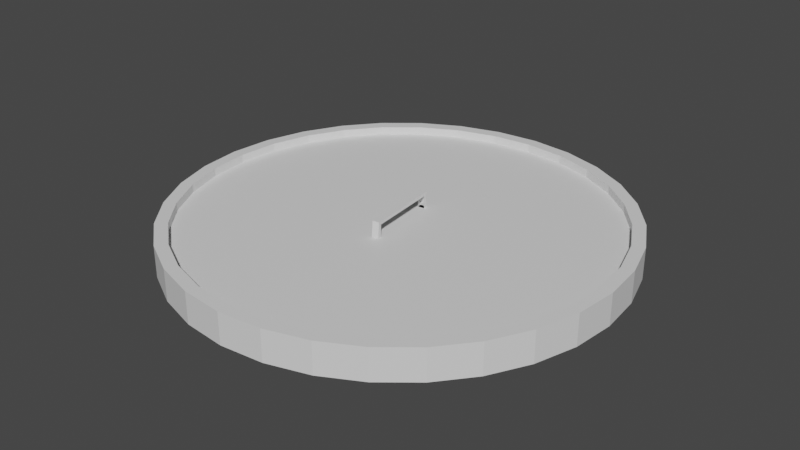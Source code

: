 # Source: ShieldBasic.blend  (saved by Blender 2.92.15; exported with 4.5.12 LTS)
import bpy
from mathutils import Matrix  # noqa: F401  (used for matrix-valued properties, if any)

bpy.ops.wm.read_factory_settings(use_empty=True)
scene = bpy.context.scene
scene.name = 'Scene'

# ---- collections
col_collection = bpy.data.collections.new('Collection'); scene.collection.children.link(col_collection)

# ---- materials (node trees are filled in below, after node groups)
mat_material_001 = bpy.data.materials.new('Material.001')
mat_material_001.use_transparent_shadow = False

# ---- material node trees
mat_material_001.use_nodes = True; mat_material_001.node_tree.nodes.clear()
_N = mat_material_001.node_tree.nodes; _L = mat_material_001.node_tree.links
n0 = _N.new('ShaderNodeBsdfPrincipled'); n0.name = 'Principled BSDF'; n0.location = (10, 300)
n0.distribution = 'GGX'
n0.subsurface_method = 'BURLEY'
n0.inputs[3].default_value = 1.45
n0.inputs[27].default_value = (0.0, 0.0, 0.0, 1.0)
n0.inputs[28].default_value = 1.0
n1 = _N.new('ShaderNodeOutputMaterial'); n1.name = 'Material Output'; n1.location = (300, 300)
_L.new(n0.outputs[0], n1.inputs[0])
n1.is_active_output = True

# ---- world
world_world = bpy.data.worlds.new('World'); scene.world = world_world
world_world.use_nodes = True; world_world.node_tree.nodes.clear()
_N = world_world.node_tree.nodes; _L = world_world.node_tree.links
n0 = _N.new('ShaderNodeOutputWorld'); n0.name = 'World Output'; n0.location = (300, 300)
n1 = _N.new('ShaderNodeBackground'); n1.name = 'Background'; n1.location = (10, 300)
n1.inputs[0].default_value = (0.05088, 0.05088, 0.05088, 1.0)
_L.new(n1.outputs[0], n0.inputs[0])
n0.is_active_output = True
world_world.color = (0.05088, 0.05088, 0.05088)
world_world.use_sun_shadow = False
world_world.sun_shadow_jitter_overblur = 0.0

# ---- meshes
me_cylinder = bpy.data.meshes.new('Cylinder')
me_cylinder.from_pydata([(-0.1841, 0.9256, 0.07088), (-0.3612, 0.8719, 0.07088), (-0.5243, 0.7847, 0.07088), (-0.6673, 0.6673, 0.07088), (-0.7847, 0.5243, 0.07088), (-0.8719, 0.3612, 0.07088), (-0.9256, 0.1841, 0.07088), (-0.9438, 9.142e-07, 0.07088), (-0.9256, -0.1841, 0.07088), (-0.8719, -0.3612, 0.07088), (-0.7847, -0.5243, 0.07088), (-0.6673, -0.6673, 0.07088), (-0.5243, -0.7847, 0.07088), (-0.3612, -0.8719, 0.07088), (-0.1841, -0.9256, 0.07088), (-3.082e-07, -0.9438, 0.07088), (0.1841, -0.9256, 0.07088), (0.3612, -0.8719, 0.07088), (0.5243, -0.7847, 0.07088), (0.6673, -0.6673, 0.07088), (0.7847, -0.5243, 0.07088), (0.8719, -0.3612, 0.07088), (0.9256, -0.1841, 0.07088), (0.9438, 6.687e-08, 0.07088), (0.9256, 0.1841, 0.07088), (0.8719, 0.3612, 0.07088), (0.7847, 0.5243, 0.07088), (0.6673, 0.6673, 0.07088), (0.5243, 0.7847, 0.07088), (0.3612, 0.8719, 0.07088), (0.1841, 0.9256, 0.07088), (-2.112e-08, 0.9438, 0.07088), (3.603e-10, 1.0, 0.07088), (-0.1951, 0.9808, 0.07088), (-0.3827, 0.9239, 0.07088), (-0.5556, 0.8315, 0.07088), (-0.7071, 0.7071, 0.07088), (-0.8315, 0.5556, 0.07088), (-0.9239, 0.3827, 0.07088), (-0.9808, 0.1951, 0.07088), (-1.0, 9.656e-07, 0.07088), (-0.9808, -0.1951, 0.07088), (-0.9239, -0.3827, 0.07088), (-0.8315, -0.5556, 0.07088), (-0.7071, -0.7071, 0.07088), (-0.5556, -0.8315, 0.07088), (-0.3827, -0.9239, 0.07088), (-0.1951, -0.9808, 0.07088), (-3.255e-07, -1.0, 0.07088), (0.1951, -0.9808, 0.07088), (0.3827, -0.9239, 0.07088), (0.5556, -0.8315, 0.07088), (0.7071, -0.7071, 0.07088), (0.8315, -0.5556, 0.07088), (0.9239, -0.3827, 0.07088), (0.9808, -0.1951, 0.07088), (1.0, 7.55e-08, 0.07088), (0.9808, 0.1951, 0.07088), (0.9239, 0.3827, 0.07088), (0.8315, 0.5556, 0.07088), (0.7071, 0.7071, 0.07088), (0.5556, 0.8315, 0.07088), (0.3827, 0.9239, 0.07088), (0.1951, 0.9808, 0.07088), (-0.03094, 0.1556, 0.03445), (-0.0607, 0.1465, 0.03445), (-0.08812, 0.1319, 0.03445), (-0.1122, 0.1122, 0.03445), (-0.1319, 0.08812, 0.03445), (-0.1465, 0.0607, 0.03445), (-0.1556, 0.03095, 0.03445), (-0.1586, 2.564e-07, 0.03445), (-0.1556, -0.03094, 0.03445), (-0.1465, -0.0607, 0.03445), (-0.1319, -0.08812, 0.03445), (-0.1122, -0.1122, 0.03445), (-0.08812, -0.1319, 0.03445), (-0.0607, -0.1465, 0.03445), (-0.03095, -0.1556, 0.03445), (-1.868e-07, -0.1586, 0.03445), (0.03095, -0.1556, 0.03445), (0.0607, -0.1465, 0.03445), (0.08812, -0.1319, 0.03445), (0.1122, -0.1122, 0.03445), (0.1319, -0.08812, 0.03445), (0.1465, -0.0607, 0.03445), (0.1556, -0.03095, 0.03445), (0.1586, 5.12e-09, 0.03445), (0.1556, 0.03095, 0.03445), (0.1465, 0.0607, 0.03445), (0.1319, 0.08812, 0.03445), (0.1122, 0.1122, 0.03445), (0.08812, 0.1319, 0.03445), (0.0607, 0.1465, 0.03445), (0.03095, 0.1556, 0.03445), (-2.646e-07, 0.1586, 0.03445), (-2.15e-08, 0.9438, 0.03445), (-0.1841, 0.9256, 0.03445), (-0.3612, 0.8719, 0.03445), (-0.5243, 0.7847, 0.03445), (-0.6673, 0.6673, 0.03445), (-0.7847, 0.5243, 0.03445), (-0.8719, 0.3612, 0.03445), (-0.9256, 0.1841, 0.03445), (-0.9438, 9.142e-07, 0.03445), (-0.9256, -0.1841, 0.03445), (-0.8719, -0.3612, 0.03445), (-0.7847, -0.5243, 0.03445), (-0.6673, -0.6673, 0.03445), (-0.5243, -0.7847, 0.03445), (-0.3612, -0.8719, 0.03445), (-0.1841, -0.9256, 0.03445), (-3.086e-07, -0.9438, 0.03445), (0.1841, -0.9256, 0.03445), (0.3612, -0.8719, 0.03445), (0.5243, -0.7847, 0.03445), (0.6673, -0.6673, 0.03445), (0.7847, -0.5243, 0.03445), (0.8719, -0.3612, 0.03445), (0.9256, -0.1841, 0.03445), (0.9438, 6.687e-08, 0.03445), (0.9256, 0.1841, 0.03445), (0.8719, 0.3612, 0.03445), (0.7847, 0.5243, 0.03445), (0.6673, 0.6673, 0.03445), (0.5243, 0.7847, 0.03445), (0.3612, 0.8719, 0.03445), (0.1841, 0.9256, 0.03445), (-1.034e-07, 0.6172, 0.03445), (-0.1204, 0.6053, 0.03445), (-0.2362, 0.5702, 0.03445), (-0.3429, 0.5132, 0.03445), (-0.4364, 0.4364, 0.03445), (-0.5132, 0.3429, 0.03445), (-0.5702, 0.2362, 0.03445), (-0.6053, 0.1204, 0.03445), (-0.6172, 6.477e-07, 0.03445), (-0.6053, -0.1204, 0.03445), (-0.5702, -0.2362, 0.03445), (-0.5132, -0.3429, 0.03445), (-0.4364, -0.4364, 0.03445), (-0.3429, -0.5132, 0.03445), (-0.2362, -0.5702, 0.03445), (-0.1204, -0.6053, 0.03445), (-2.524e-07, -0.6172, 0.03445), (0.1204, -0.6053, 0.03445), (0.2362, -0.5702, 0.03445), (0.3429, -0.5132, 0.03445), (0.4364, -0.4364, 0.03445), (0.5132, -0.3429, 0.03445), (0.5702, -0.2362, 0.03445), (0.6053, -0.1204, 0.03445), (0.6172, 6.931e-08, 0.03445), (0.6053, 0.1204, 0.03445), (0.5702, 0.2362, 0.03445), (0.5132, 0.3429, 0.03445), (0.4364, 0.4364, 0.03445), (0.3429, 0.5132, 0.03445), (0.2362, 0.5702, 0.03445), (0.1204, 0.6053, 0.03445), (-2.227e-07, 0.3621, 0.03445), (-0.07064, 0.3552, 0.03445), (-0.1386, 0.3346, 0.03445), (-0.2012, 0.3011, 0.03445), (-0.2561, 0.2561, 0.03445), (-0.3011, 0.2012, 0.03445), (-0.3346, 0.1386, 0.03445), (-0.3552, 0.07065, 0.03445), (-0.3621, 4.453e-07, 0.03445), (-0.3552, -0.07065, 0.03445), (-0.3346, -0.1386, 0.03445), (-0.3011, -0.2012, 0.03445), (-0.2561, -0.2561, 0.03445), (-0.2012, -0.3011, 0.03445), (-0.1386, -0.3346, 0.03445), (-0.07065, -0.3552, 0.03445), (-2.333e-07, -0.3621, 0.03445), (0.07065, -0.3552, 0.03445), (0.1386, -0.3346, 0.03445), (0.2012, -0.3011, 0.03445), (0.2561, -0.2561, 0.03445), (0.3011, -0.2012, 0.03445), (0.3346, -0.1386, 0.03445), (0.3552, -0.07065, 0.03445), (0.3621, 6.454e-08, 0.03445), (0.3552, 0.07065, 0.03445), (0.3346, 0.1386, 0.03445), (0.3011, 0.2012, 0.03445), (0.2561, 0.2561, 0.03445), (0.2012, 0.3011, 0.03445), (0.1386, 0.3346, 0.03445), (0.07065, 0.3552, 0.03445), (-0.1841, 0.9256, -0.07088), (0.0, 1.0, 0.0), (-0.3612, 0.8719, -0.07088), (0.1951, 0.9808, 0.0), (-0.5243, 0.7847, -0.07088), (0.3827, 0.9239, 0.0), (-0.6673, 0.6673, -0.07088), (0.5556, 0.8315, 0.0), (-0.7847, 0.5243, -0.07088), (0.7071, 0.7071, 0.0), (-0.8719, 0.3612, -0.07088), (0.8315, 0.5556, 0.0), (-0.9256, 0.1841, -0.07088), (0.9239, 0.3827, 0.0), (-0.9438, 9.142e-07, -0.07088), (0.9808, 0.1951, 0.0), (-0.9256, -0.1841, -0.07088), (1.0, 7.55e-08, 0.0), (-0.8719, -0.3612, -0.07088), (0.9808, -0.1951, 0.0), (-0.7847, -0.5243, -0.07088), (0.9239, -0.3827, 0.0), (-0.6673, -0.6673, -0.07088), (0.8315, -0.5556, 0.0), (-0.5243, -0.7847, -0.07088), (0.7071, -0.7071, 0.0), (-0.3612, -0.8719, -0.07088), (0.5556, -0.8315, 0.0), (-0.1841, -0.9256, -0.07088), (0.3827, -0.9239, 0.0), (-3.082e-07, -0.9438, -0.07088), (0.1951, -0.9808, 0.0), (0.1841, -0.9256, -0.07088), (-3.258e-07, -1.0, 0.0), (0.3612, -0.8719, -0.07088), (-0.1951, -0.9808, 0.0), (0.5243, -0.7847, -0.07088), (-0.3827, -0.9239, 0.0), (0.6673, -0.6673, -0.07088), (-0.5556, -0.8315, 0.0), (0.7847, -0.5243, -0.07088), (-0.7071, -0.7071, 0.0), (0.8719, -0.3612, -0.07088), (-0.8315, -0.5556, 0.0), (0.9256, -0.1841, -0.07088), (-0.9239, -0.3827, 0.0), (0.9438, 6.687e-08, -0.07088), (-0.9808, -0.1951, 0.0), (0.9256, 0.1841, -0.07088), (-1.0, 9.656e-07, 0.0), (0.8719, 0.3612, -0.07088), (-0.9808, 0.1951, 0.0), (0.7847, 0.5243, -0.07088), (-0.9239, 0.3827, 0.0), (0.6673, 0.6673, -0.07088), (-0.8315, 0.5556, 0.0), (0.5243, 0.7847, -0.07088), (-0.7071, 0.7071, 0.0), (0.3612, 0.8719, -0.07088), (-0.5556, 0.8315, 0.0), (0.1841, 0.9256, -0.07088), (-0.3827, 0.9239, 0.0), (-2.112e-08, 0.9438, -0.07088), (-0.1951, 0.9808, 0.0), (3.603e-10, 1.0, -0.07088), (-0.1951, 0.9808, -0.07088), (-0.3827, 0.9239, -0.07088), (-0.5556, 0.8315, -0.07088), (-0.7071, 0.7071, -0.07088), (-0.8315, 0.5556, -0.07088), (-0.9239, 0.3827, -0.07088), (-0.9808, 0.1951, -0.07088), (-1.0, 9.656e-07, -0.07088), (-0.9808, -0.1951, -0.07088), (-0.9239, -0.3827, -0.07088), (-0.8315, -0.5556, -0.07088), (-0.7071, -0.7071, -0.07088), (-0.5556, -0.8315, -0.07088), (-0.3827, -0.9239, -0.07088), (-0.1951, -0.9808, -0.07088), (-3.255e-07, -1.0, -0.07088), (0.1951, -0.9808, -0.07088), (0.3827, -0.9239, -0.07088), (0.5556, -0.8315, -0.07088), (0.7071, -0.7071, -0.07088), (0.8315, -0.5556, -0.07088), (0.9239, -0.3827, -0.07088), (0.9808, -0.1951, -0.07088), (1.0, 7.55e-08, -0.07088), (0.9808, 0.1951, -0.07088), (0.9239, 0.3827, -0.07088), (0.8315, 0.5556, -0.07088), (0.7071, 0.7071, -0.07088), (0.5556, 0.8315, -0.07088), (0.3827, 0.9239, -0.07088), (0.1951, 0.9808, -0.07088), (-0.03094, 0.1556, -0.03445), (-0.0607, 0.1465, -0.03445), (-0.08812, 0.1319, -0.03445), (-0.1122, 0.1122, -0.03445), (-0.1319, 0.08812, -0.03445), (-0.1465, 0.0607, -0.03445), (-0.1556, 0.03095, -0.03445), (-0.1586, 2.564e-07, -0.03445), (-0.1556, -0.03094, -0.03445), (-0.1465, -0.0607, -0.03445), (-0.1319, -0.08812, -0.03445), (-0.1122, -0.1122, -0.03445), (-0.08812, -0.1319, -0.03445), (-0.0607, -0.1465, -0.03445), (-0.03095, -0.1556, -0.03445), (-1.868e-07, -0.1586, -0.03445), (0.03095, -0.1556, -0.03445), (0.0607, -0.1465, -0.03445), (0.08812, -0.1319, -0.03445), (0.1122, -0.1122, -0.03445), (0.1319, -0.08812, -0.03445), (0.1465, -0.0607, -0.03445), (0.1556, -0.03095, -0.03445), (0.1586, 5.12e-09, -0.03445), (0.1556, 0.03095, -0.03445), (0.1465, 0.0607, -0.03445), (0.1319, 0.08812, -0.03445), (0.1122, 0.1122, -0.03445), (0.08812, 0.1319, -0.03445), (0.0607, 0.1465, -0.03445), (0.03095, 0.1556, -0.03445), (-2.646e-07, 0.1586, -0.03445), (-2.15e-08, 0.9438, -0.03445), (-0.1841, 0.9256, -0.03445), (-0.3612, 0.8719, -0.03445), (-0.5243, 0.7847, -0.03445), (-0.6673, 0.6673, -0.03445), (-0.7847, 0.5243, -0.03445), (-0.8719, 0.3612, -0.03445), (-0.9256, 0.1841, -0.03445), (-0.9438, 9.142e-07, -0.03445), (-0.9256, -0.1841, -0.03445), (-0.8719, -0.3612, -0.03445), (-0.7847, -0.5243, -0.03445), (-0.6673, -0.6673, -0.03445), (-0.5243, -0.7847, -0.03445), (-0.3612, -0.8719, -0.03445), (-0.1841, -0.9256, -0.03445), (-3.086e-07, -0.9438, -0.03445), (0.1841, -0.9256, -0.03445), (0.3612, -0.8719, -0.03445), (0.5243, -0.7847, -0.03445), (0.6673, -0.6673, -0.03445), (0.7847, -0.5243, -0.03445), (0.8719, -0.3612, -0.03445), (0.9256, -0.1841, -0.03445), (0.9438, 6.687e-08, -0.03445), (0.9256, 0.1841, -0.03445), (0.8719, 0.3612, -0.03445), (0.7847, 0.5243, -0.03445), (0.6673, 0.6673, -0.03445), (0.5243, 0.7847, -0.03445), (0.3612, 0.8719, -0.03445), (0.1841, 0.9256, -0.03445), (-1.034e-07, 0.6172, -0.03445), (-0.1204, 0.6053, -0.03445), (-0.2362, 0.5702, -0.03445), (-0.3429, 0.5132, -0.03445), (-0.4364, 0.4364, -0.03445), (-0.5132, 0.3429, -0.03445), (-0.5702, 0.2362, -0.03445), (-0.6053, 0.1204, -0.03445), (-0.6172, 6.477e-07, -0.03445), (-0.6053, -0.1204, -0.03445), (-0.5702, -0.2362, -0.03445), (-0.5132, -0.3429, -0.03445), (-0.4364, -0.4364, -0.03445), (-0.3429, -0.5132, -0.03445), (-0.2362, -0.5702, -0.03445), (-0.1204, -0.6053, -0.03445), (-2.524e-07, -0.6172, -0.03445), (0.1204, -0.6053, -0.03445), (0.2362, -0.5702, -0.03445), (0.3429, -0.5132, -0.03445), (0.4364, -0.4364, -0.03445), (0.5132, -0.3429, -0.03445), (0.5702, -0.2362, -0.03445), (0.6053, -0.1204, -0.03445), (0.6172, 6.931e-08, -0.03445), (0.6053, 0.1204, -0.03445), (0.5702, 0.2362, -0.03445), (0.5132, 0.3429, -0.03445), (0.4364, 0.4364, -0.03445), (0.3429, 0.5132, -0.03445), (0.2362, 0.5702, -0.03445), (0.1204, 0.6053, -0.03445), (-2.227e-07, 0.3621, -0.03445), (-0.07064, 0.3552, -0.03445), (-0.1386, 0.3346, -0.03445), (-0.2012, 0.3011, -0.03445), (-0.2561, 0.2561, -0.03445), (-0.3011, 0.2012, -0.03445), (-0.3346, 0.1386, -0.03445), (-0.3552, 0.07065, -0.03445), (-0.3621, 4.453e-07, -0.03445), (-0.3552, -0.07065, -0.03445), (-0.3346, -0.1386, -0.03445), (-0.3011, -0.2012, -0.03445), (-0.2561, -0.2561, -0.03445), (-0.2012, -0.3011, -0.03445), (-0.1386, -0.3346, -0.03445), (-0.07065, -0.3552, -0.03445), (-2.333e-07, -0.3621, -0.03445), (0.07065, -0.3552, -0.03445), (0.1386, -0.3346, -0.03445), (0.2012, -0.3011, -0.03445), (0.2561, -0.2561, -0.03445), (0.3011, -0.2012, -0.03445), (0.3346, -0.1386, -0.03445), (0.3552, -0.07065, -0.03445), (0.3621, 6.454e-08, -0.03445), (0.3552, 0.07065, -0.03445), (0.3346, 0.1386, -0.03445), (0.3011, 0.2012, -0.03445), (0.2561, 0.2561, -0.03445), (0.2012, 0.3011, -0.03445), (0.1386, 0.3346, -0.03445), (0.07065, 0.3552, -0.03445), (-0.03094, 0.1556, 0.09103), (-1.868e-07, -0.1586, 0.09103), (0.03095, -0.1556, 0.09103), (-2.646e-07, 0.1586, 0.09103), (-0.03295, 0.176, 0.03445), (0.002009, -0.179, 0.03445), (0.03295, -0.176, 0.03445), (-0.00201, 0.179, 0.03445), (-0.03237, 0.17, 0.1055), (0.001421, -0.173, 0.1055), (0.03237, -0.17, 0.1055), (-0.001421, 0.173, 0.1055)], [], [(231, 229, 46, 45), (193, 255, 33, 32), (195, 193, 32, 63), (239, 237, 42, 41), (221, 219, 51, 50), (203, 201, 60, 59), (247, 245, 38, 37), (229, 227, 47, 46), (211, 209, 56, 55), (255, 253, 34, 33), (237, 235, 43, 42), (219, 217, 52, 51), (201, 199, 61, 60), (245, 243, 39, 38), (227, 225, 48, 47), (209, 207, 57, 56), (253, 251, 35, 34), (235, 233, 44, 43), (217, 215, 53, 52), (199, 197, 62, 61), (243, 241, 40, 39), (225, 223, 49, 48), (207, 205, 58, 57), (251, 249, 36, 35), (233, 231, 45, 44), (215, 213, 54, 53), (197, 195, 63, 62), (241, 239, 41, 40), (223, 221, 50, 49), (205, 203, 59, 58), (15, 16, 113, 112), (213, 211, 55, 54), (249, 247, 37, 36), (0, 31, 32, 33), (1, 0, 33, 34), (2, 1, 34, 35), (3, 2, 35, 36), (4, 3, 36, 37), (5, 4, 37, 38), (6, 5, 38, 39), (7, 6, 39, 40), (8, 7, 40, 41), (9, 8, 41, 42), (10, 9, 42, 43), (11, 10, 43, 44), (12, 11, 44, 45), (13, 12, 45, 46), (14, 13, 46, 47), (15, 14, 47, 48), (16, 15, 48, 49), (17, 16, 49, 50), (18, 17, 50, 51), (19, 18, 51, 52), (20, 19, 52, 53), (21, 20, 53, 54), (22, 21, 54, 55), (23, 22, 55, 56), (24, 23, 56, 57), (25, 24, 57, 58), (26, 25, 58, 59), (27, 26, 59, 60), (28, 27, 60, 61), (29, 28, 61, 62), (30, 29, 62, 63), (31, 30, 63, 32), (94, 95, 64, 65, 66, 67, 68, 69, 70, 71, 72, 73, 74, 75, 76, 77, 78, 79, 80, 81, 82, 83, 84, 85, 86, 87, 88, 89, 90, 91, 92, 93), (2, 3, 100, 99), (29, 30, 127, 126), (16, 17, 114, 113), (3, 4, 101, 100), (30, 31, 96, 127), (17, 18, 115, 114), (4, 5, 102, 101), (18, 19, 116, 115), (5, 6, 103, 102), (19, 20, 117, 116), (6, 7, 104, 103), (20, 21, 118, 117), (7, 8, 105, 104), (21, 22, 119, 118), (8, 9, 106, 105), (22, 23, 120, 119), (9, 10, 107, 106), (23, 24, 121, 120), (10, 11, 108, 107), (24, 25, 122, 121), (11, 12, 109, 108), (25, 26, 123, 122), (12, 13, 110, 109), (31, 0, 97, 96), (26, 27, 124, 123), (13, 14, 111, 110), (0, 1, 98, 97), (27, 28, 125, 124), (14, 15, 112, 111), (1, 2, 99, 98), (28, 29, 126, 125), (129, 128, 96, 97), (130, 129, 97, 98), (131, 130, 98, 99), (132, 131, 99, 100), (133, 132, 100, 101), (134, 133, 101, 102), (135, 134, 102, 103), (136, 135, 103, 104), (137, 136, 104, 105), (138, 137, 105, 106), (139, 138, 106, 107), (140, 139, 107, 108), (141, 140, 108, 109), (142, 141, 109, 110), (143, 142, 110, 111), (144, 143, 111, 112), (145, 144, 112, 113), (146, 145, 113, 114), (147, 146, 114, 115), (148, 147, 115, 116), (149, 148, 116, 117), (150, 149, 117, 118), (151, 150, 118, 119), (152, 151, 119, 120), (153, 152, 120, 121), (154, 153, 121, 122), (155, 154, 122, 123), (156, 155, 123, 124), (157, 156, 124, 125), (158, 157, 125, 126), (159, 158, 126, 127), (128, 159, 127, 96), (161, 160, 128, 129), (162, 161, 129, 130), (163, 162, 130, 131), (164, 163, 131, 132), (165, 164, 132, 133), (166, 165, 133, 134), (167, 166, 134, 135), (168, 167, 135, 136), (169, 168, 136, 137), (170, 169, 137, 138), (171, 170, 138, 139), (172, 171, 139, 140), (173, 172, 140, 141), (174, 173, 141, 142), (175, 174, 142, 143), (176, 175, 143, 144), (177, 176, 144, 145), (178, 177, 145, 146), (179, 178, 146, 147), (180, 179, 147, 148), (181, 180, 148, 149), (182, 181, 149, 150), (183, 182, 150, 151), (184, 183, 151, 152), (185, 184, 152, 153), (186, 185, 153, 154), (187, 186, 154, 155), (188, 187, 155, 156), (189, 188, 156, 157), (190, 189, 157, 158), (191, 190, 158, 159), (160, 191, 159, 128), (64, 95, 160, 161), (65, 64, 161, 162), (66, 65, 162, 163), (67, 66, 163, 164), (68, 67, 164, 165), (69, 68, 165, 166), (70, 69, 166, 167), (71, 70, 167, 168), (72, 71, 168, 169), (73, 72, 169, 170), (74, 73, 170, 171), (75, 74, 171, 172), (76, 75, 172, 173), (77, 76, 173, 174), (78, 77, 174, 175), (79, 78, 175, 176), (80, 79, 176, 177), (81, 80, 177, 178), (82, 81, 178, 179), (83, 82, 179, 180), (84, 83, 180, 181), (85, 84, 181, 182), (86, 85, 182, 183), (87, 86, 183, 184), (88, 87, 184, 185), (89, 88, 185, 186), (90, 89, 186, 187), (91, 90, 187, 188), (92, 91, 188, 189), (93, 92, 189, 190), (94, 93, 190, 191), (95, 94, 191, 160), (231, 269, 270, 229), (193, 256, 257, 255), (195, 287, 256, 193), (239, 265, 266, 237), (221, 274, 275, 219), (203, 283, 284, 201), (247, 261, 262, 245), (229, 270, 271, 227), (211, 279, 280, 209), (255, 257, 258, 253), (237, 266, 267, 235), (219, 275, 276, 217), (201, 284, 285, 199), (245, 262, 263, 243), (227, 271, 272, 225), (209, 280, 281, 207), (253, 258, 259, 251), (235, 267, 268, 233), (217, 276, 277, 215), (199, 285, 286, 197), (243, 263, 264, 241), (225, 272, 273, 223), (207, 281, 282, 205), (251, 259, 260, 249), (233, 268, 269, 231), (215, 277, 278, 213), (197, 286, 287, 195), (241, 264, 265, 239), (223, 273, 274, 221), (205, 282, 283, 203), (195, 193, 255, 253, 251, 249, 247, 245, 243, 241, 239, 237, 235, 233, 231, 229, 227, 225, 223, 221, 219, 217, 215, 213, 211, 209, 207, 205, 203, 201, 199, 197), (222, 336, 337, 224), (213, 278, 279, 211), (249, 260, 261, 247), (192, 257, 256, 254), (194, 258, 257, 192), (196, 259, 258, 194), (198, 260, 259, 196), (200, 261, 260, 198), (202, 262, 261, 200), (204, 263, 262, 202), (206, 264, 263, 204), (208, 265, 264, 206), (210, 266, 265, 208), (212, 267, 266, 210), (214, 268, 267, 212), (216, 269, 268, 214), (218, 270, 269, 216), (220, 271, 270, 218), (222, 272, 271, 220), (224, 273, 272, 222), (226, 274, 273, 224), (228, 275, 274, 226), (230, 276, 275, 228), (232, 277, 276, 230), (234, 278, 277, 232), (236, 279, 278, 234), (238, 280, 279, 236), (240, 281, 280, 238), (242, 282, 281, 240), (244, 283, 282, 242), (246, 284, 283, 244), (248, 285, 284, 246), (250, 286, 285, 248), (252, 287, 286, 250), (254, 256, 287, 252), (318, 317, 316, 315, 314, 313, 312, 311, 310, 309, 308, 307, 306, 305, 304, 303, 302, 301, 300, 299, 298, 297, 296, 295, 294, 293, 292, 291, 290, 289, 288, 319), (196, 323, 324, 198), (250, 350, 351, 252), (224, 337, 338, 226), (198, 324, 325, 200), (252, 351, 320, 254), (226, 338, 339, 228), (200, 325, 326, 202), (228, 339, 340, 230), (202, 326, 327, 204), (230, 340, 341, 232), (204, 327, 328, 206), (232, 341, 342, 234), (206, 328, 329, 208), (234, 342, 343, 236), (208, 329, 330, 210), (236, 343, 344, 238), (210, 330, 331, 212), (238, 344, 345, 240), (212, 331, 332, 214), (240, 345, 346, 242), (214, 332, 333, 216), (242, 346, 347, 244), (216, 333, 334, 218), (254, 320, 321, 192), (244, 347, 348, 246), (218, 334, 335, 220), (192, 321, 322, 194), (246, 348, 349, 248), (220, 335, 336, 222), (194, 322, 323, 196), (248, 349, 350, 250), (353, 321, 320, 352), (354, 322, 321, 353), (355, 323, 322, 354), (356, 324, 323, 355), (357, 325, 324, 356), (358, 326, 325, 357), (359, 327, 326, 358), (360, 328, 327, 359), (361, 329, 328, 360), (362, 330, 329, 361), (363, 331, 330, 362), (364, 332, 331, 363), (365, 333, 332, 364), (366, 334, 333, 365), (367, 335, 334, 366), (368, 336, 335, 367), (369, 337, 336, 368), (370, 338, 337, 369), (371, 339, 338, 370), (372, 340, 339, 371), (373, 341, 340, 372), (374, 342, 341, 373), (375, 343, 342, 374), (376, 344, 343, 375), (377, 345, 344, 376), (378, 346, 345, 377), (379, 347, 346, 378), (380, 348, 347, 379), (381, 349, 348, 380), (382, 350, 349, 381), (383, 351, 350, 382), (352, 320, 351, 383), (385, 353, 352, 384), (386, 354, 353, 385), (387, 355, 354, 386), (388, 356, 355, 387), (389, 357, 356, 388), (390, 358, 357, 389), (391, 359, 358, 390), (392, 360, 359, 391), (393, 361, 360, 392), (394, 362, 361, 393), (395, 363, 362, 394), (396, 364, 363, 395), (397, 365, 364, 396), (398, 366, 365, 397), (399, 367, 366, 398), (400, 368, 367, 399), (401, 369, 368, 400), (402, 370, 369, 401), (403, 371, 370, 402), (404, 372, 371, 403), (405, 373, 372, 404), (406, 374, 373, 405), (407, 375, 374, 406), (408, 376, 375, 407), (409, 377, 376, 408), (410, 378, 377, 409), (411, 379, 378, 410), (412, 380, 379, 411), (413, 381, 380, 412), (414, 382, 381, 413), (415, 383, 382, 414), (384, 352, 383, 415), (288, 385, 384, 319), (289, 386, 385, 288), (290, 387, 386, 289), (291, 388, 387, 290), (292, 389, 388, 291), (293, 390, 389, 292), (294, 391, 390, 293), (295, 392, 391, 294), (296, 393, 392, 295), (297, 394, 393, 296), (298, 395, 394, 297), (299, 396, 395, 298), (300, 397, 396, 299), (301, 398, 397, 300), (302, 399, 398, 301), (303, 400, 399, 302), (304, 401, 400, 303), (305, 402, 401, 304), (306, 403, 402, 305), (307, 404, 403, 306), (308, 405, 404, 307), (309, 406, 405, 308), (310, 407, 406, 309), (311, 408, 407, 310), (312, 409, 408, 311), (313, 410, 409, 312), (314, 411, 410, 313), (315, 412, 411, 314), (316, 413, 412, 315), (317, 414, 413, 316), (318, 415, 414, 317), (319, 384, 415, 318), (64, 416, 424, 420), (418, 419, 427, 426), (79, 80, 422, 421), (421, 422, 426, 425), (423, 420, 424, 427), (427, 424, 425, 426), (80, 418, 426, 422), (416, 417, 425, 424), (419, 95, 423, 427), (95, 64, 420, 423), (417, 79, 421, 425)])
_uv = me_cylinder.uv_layers.new(name='UVMap')
_uv.uv.foreach_set('vector', [0.1167, 0.05045, 0.1582, 0.02827, 0.1582, 0.02827, 0.1167, 0.05045, 0.25, 0.49, 0.2032, 0.4854, 0.2032, 0.4854, 0.25, 0.49, 0.2968, 0.4854, 0.25, 0.49, 0.25, 0.49, 0.2968, 0.4854, 0.01461, 0.2032, 0.02827, 0.1582, 0.02827, 0.1582, 0.01461, 0.2032, 0.3418, 0.02827, 0.3833, 0.05045, 0.3833, 0.05045, 0.3418, 0.02827, 0.4496, 0.3833, 0.4197, 0.4197, 0.4197, 0.4197, 0.4496, 0.3833, 0.05045, 0.3833, 0.02827, 0.3418, 0.02827, 0.3418, 0.05045, 0.3833, 0.1582, 0.02827, 0.2032, 0.01461, 0.2032, 0.01461, 0.1582, 0.02827, 0.4854, 0.2032, 0.49, 0.25, 0.49, 0.25, 0.4854, 0.2032, 0.2032, 0.4854, 0.1582, 0.4717, 0.1582, 0.4717, 0.2032, 0.4854, 0.02827, 0.1582, 0.05045, 0.1167, 0.05045, 0.1167, 0.02827, 0.1582, 0.3833, 0.05045, 0.4197, 0.08029, 0.4197, 0.08029, 0.3833, 0.05045, 0.4197, 0.4197, 0.3833, 0.4496, 0.3833, 0.4496, 0.4197, 0.4197, 0.02827, 0.3418, 0.01461, 0.2968, 0.01461, 0.2968, 0.02827, 0.3418, 0.2032, 0.01461, 0.25, 0.01, 0.25, 0.01, 0.2032, 0.01461, 0.49, 0.25, 0.4854, 0.2968, 0.4854, 0.2968, 0.49, 0.25, 0.1582, 0.4717, 0.1167, 0.4496, 0.1167, 0.4496, 0.1582, 0.4717, 0.05045, 0.1167, 0.08029, 0.08029, 0.08029, 0.08029, 0.05045, 0.1167, 0.4197, 0.08029, 0.4496, 0.1167, 0.4496, 0.1167, 0.4197, 0.08029, 0.3833, 0.4496, 0.3418, 0.4717, 0.3418, 0.4717, 0.3833, 0.4496, 0.01461, 0.2968, 0.01, 0.25, 0.01, 0.25, 0.01461, 0.2968, 0.25, 0.01, 0.2968, 0.01461, 0.2968, 0.01461, 0.25, 0.01, 0.4854, 0.2968, 0.4717, 0.3418, 0.4717, 0.3418, 0.4854, 0.2968, 0.1167, 0.4496, 0.08029, 0.4197, 0.08029, 0.4197, 0.1167, 0.4496, 0.08029, 0.08029, 0.1167, 0.05045, 0.1167, 0.05045, 0.08029, 0.08029, 0.4496, 0.1167, 0.4717, 0.1582, 0.4717, 0.1582, 0.4496, 0.1167, 0.3418, 0.4717, 0.2968, 0.4854, 0.2968, 0.4854, 0.3418, 0.4717, 0.01, 0.25, 0.01461, 0.2032, 0.01461, 0.2032, 0.01, 0.25, 0.2968, 0.01461, 0.3418, 0.02827, 0.3418, 0.02827, 0.2968, 0.01461, 0.4717, 0.3418, 0.4496, 0.3833, 0.4496, 0.3833, 0.4717, 0.3418, 0.25, 0.0235, 0.2942, 0.02785, 0.2942, 0.02785, 0.25, 0.0235, 0.4717, 0.1582, 0.4854, 0.2032, 0.4854, 0.2032, 0.4717, 0.1582, 0.08029, 0.4197, 0.05045, 0.3833, 0.05045, 0.3833, 0.08029, 0.4197, 0.2058, 0.4721, 0.25, 0.4765, 0.25, 0.49, 0.2032, 0.4854, 0.1633, 0.4593, 0.2058, 0.4721, 0.2032, 0.4854, 0.1582, 0.4717, 0.1242, 0.4383, 0.1633, 0.4593, 0.1582, 0.4717, 0.1167, 0.4496, 0.08984, 0.4102, 0.1242, 0.4383, 0.1167, 0.4496, 0.08029, 0.4197, 0.06167, 0.3758, 0.08984, 0.4102, 0.08029, 0.4197, 0.05045, 0.3833, 0.04074, 0.3367, 0.06167, 0.3758, 0.05045, 0.3833, 0.02827, 0.3418, 0.02785, 0.2942, 0.04074, 0.3367, 0.02827, 0.3418, 0.01461, 0.2968, 0.0235, 0.25, 0.02785, 0.2942, 0.01461, 0.2968, 0.01, 0.25, 0.02785, 0.2058, 0.0235, 0.25, 0.01, 0.25, 0.01461, 0.2032, 0.04074, 0.1633, 0.02785, 0.2058, 0.01461, 0.2032, 0.02827, 0.1582, 0.06167, 0.1242, 0.04074, 0.1633, 0.02827, 0.1582, 0.05045, 0.1167, 0.08984, 0.08984, 0.06167, 0.1242, 0.05045, 0.1167, 0.08029, 0.08029, 0.1242, 0.06167, 0.08984, 0.08984, 0.08029, 0.08029, 0.1167, 0.05045, 0.1633, 0.04074, 0.1242, 0.06167, 0.1167, 0.05045, 0.1582, 0.02827, 0.2058, 0.02785, 0.1633, 0.04074, 0.1582, 0.02827, 0.2032, 0.01461, 0.25, 0.0235, 0.2058, 0.02785, 0.2032, 0.01461, 0.25, 0.01, 0.2942, 0.02785, 0.25, 0.0235, 0.25, 0.01, 0.2968, 0.01461, 0.3367, 0.04074, 0.2942, 0.02785, 0.2968, 0.01461, 0.3418, 0.02827, 0.3758, 0.06167, 0.3367, 0.04074, 0.3418, 0.02827, 0.3833, 0.05045, 0.4102, 0.08984, 0.3758, 0.06167, 0.3833, 0.05045, 0.4197, 0.08029, 0.4383, 0.1242, 0.4102, 0.08984, 0.4197, 0.08029, 0.4496, 0.1167, 0.4593, 0.1633, 0.4383, 0.1242, 0.4496, 0.1167, 0.4717, 0.1582, 0.4721, 0.2058, 0.4593, 0.1633, 0.4717, 0.1582, 0.4854, 0.2032, 0.4765, 0.25, 0.4721, 0.2058, 0.4854, 0.2032, 0.49, 0.25, 0.4721, 0.2942, 0.4765, 0.25, 0.49, 0.25, 0.4854, 0.2968, 0.4593, 0.3367, 0.4721, 0.2942, 0.4854, 0.2968, 0.4717, 0.3418, 0.4383, 0.3758, 0.4593, 0.3367, 0.4717, 0.3418, 0.4496, 0.3833, 0.4102, 0.4102, 0.4383, 0.3758, 0.4496, 0.3833, 0.4197, 0.4197, 0.3758, 0.4383, 0.4102, 0.4102, 0.4197, 0.4197, 0.3833, 0.4496, 0.3367, 0.4593, 0.3758, 0.4383, 0.3833, 0.4496, 0.3418, 0.4717, 0.2942, 0.4721, 0.3367, 0.4593, 0.3418, 0.4717, 0.2968, 0.4854, 0.25, 0.4765, 0.2942, 0.4721, 0.2968, 0.4854, 0.25, 0.49, 0.2574, 0.2873, 0.25, 0.2881, 0.2426, 0.2873, 0.2354, 0.2852, 0.2289, 0.2817, 0.2231, 0.2769, 0.2183, 0.2711, 0.2148, 0.2646, 0.2127, 0.2574, 0.2119, 0.25, 0.2127, 0.2426, 0.2148, 0.2354, 0.2183, 0.2289, 0.2231, 0.2231, 0.2289, 0.2183, 0.2354, 0.2148, 0.2426, 0.2127, 0.25, 0.2119, 0.2574, 0.2127, 0.2646, 0.2148, 0.2711, 0.2183, 0.2769, 0.2231, 0.2817, 0.2289, 0.2852, 0.2354, 0.2873, 0.2426, 0.2881, 0.25, 0.2873, 0.2574, 0.2852, 0.2646, 0.2817, 0.2711, 0.2769, 0.2769, 0.2711, 0.2817, 0.2646, 0.2852, 0.1242, 0.4383, 0.08984, 0.4102, 0.08984, 0.4102, 0.1242, 0.4383, 0.3367, 0.4593, 0.2942, 0.4721, 0.2942, 0.4721, 0.3367, 0.4593, 0.2942, 0.02785, 0.3367, 0.04074, 0.3367, 0.04074, 0.2942, 0.02785, 0.08984, 0.4102, 0.06167, 0.3758, 0.06167, 0.3758, 0.08984, 0.4102, 0.2942, 0.4721, 0.25, 0.4765, 0.25, 0.4765, 0.2942, 0.4721, 0.3367, 0.04074, 0.3758, 0.06167, 0.3758, 0.06167, 0.3367, 0.04074, 0.06167, 0.3758, 0.04074, 0.3367, 0.04074, 0.3367, 0.06167, 0.3758, 0.3758, 0.06167, 0.4102, 0.08984, 0.4102, 0.08984, 0.3758, 0.06167, 0.04074, 0.3367, 0.02785, 0.2942, 0.02785, 0.2942, 0.04074, 0.3367, 0.4102, 0.08984, 0.4383, 0.1242, 0.4383, 0.1242, 0.4102, 0.08984, 0.02785, 0.2942, 0.0235, 0.25, 0.0235, 0.25, 0.02785, 0.2942, 0.4383, 0.1242, 0.4593, 0.1633, 0.4593, 0.1633, 0.4383, 0.1242, 0.0235, 0.25, 0.02785, 0.2058, 0.02785, 0.2058, 0.0235, 0.25, 0.4593, 0.1633, 0.4721, 0.2058, 0.4721, 0.2058, 0.4593, 0.1633, 0.02785, 0.2058, 0.04074, 0.1633, 0.04074, 0.1633, 0.02785, 0.2058, 0.4721, 0.2058, 0.4765, 0.25, 0.4765, 0.25, 0.4721, 0.2058, 0.04074, 0.1633, 0.06167, 0.1242, 0.06167, 0.1242, 0.04074, 0.1633, 0.4765, 0.25, 0.4721, 0.2942, 0.4721, 0.2942, 0.4765, 0.25, 0.06167, 0.1242, 0.08984, 0.08984, 0.08984, 0.08984, 0.06167, 0.1242, 0.4721, 0.2942, 0.4593, 0.3367, 0.4593, 0.3367, 0.4721, 0.2942, 0.08984, 0.08984, 0.1242, 0.06167, 0.1242, 0.06167, 0.08984, 0.08984, 0.4593, 0.3367, 0.4383, 0.3758, 0.4383, 0.3758, 0.4593, 0.3367, 0.1242, 0.06167, 0.1633, 0.04074, 0.1633, 0.04074, 0.1242, 0.06167, 0.25, 0.4765, 0.2058, 0.4721, 0.2058, 0.4721, 0.25, 0.4765, 0.4383, 0.3758, 0.4102, 0.4102, 0.4102, 0.4102, 0.4383, 0.3758, 0.1633, 0.04074, 0.2058, 0.02785, 0.2058, 0.02785, 0.1633, 0.04074, 0.2058, 0.4721, 0.1633, 0.4593, 0.1633, 0.4593, 0.2058, 0.4721, 0.4102, 0.4102, 0.3758, 0.4383, 0.3758, 0.4383, 0.4102, 0.4102, 0.2058, 0.02785, 0.25, 0.0235, 0.25, 0.0235, 0.2058, 0.02785, 0.1633, 0.4593, 0.1242, 0.4383, 0.1242, 0.4383, 0.1633, 0.4593, 0.3758, 0.4383, 0.3367, 0.4593, 0.3367, 0.4593, 0.3758, 0.4383, 0.2211, 0.3953, 0.25, 0.3981, 0.25, 0.4765, 0.2058, 0.4721, 0.1933, 0.3868, 0.2211, 0.3953, 0.2058, 0.4721, 0.1633, 0.4593, 0.1677, 0.3732, 0.1933, 0.3868, 0.1633, 0.4593, 0.1242, 0.4383, 0.1453, 0.3547, 0.1677, 0.3732, 0.1242, 0.4383, 0.08984, 0.4102, 0.1268, 0.3323, 0.1453, 0.3547, 0.08984, 0.4102, 0.06167, 0.3758, 0.1132, 0.3067, 0.1268, 0.3323, 0.06167, 0.3758, 0.04074, 0.3367, 0.1047, 0.2789, 0.1132, 0.3067, 0.04074, 0.3367, 0.02785, 0.2942, 0.1019, 0.25, 0.1047, 0.2789, 0.02785, 0.2942, 0.0235, 0.25, 0.1047, 0.2211, 0.1019, 0.25, 0.0235, 0.25, 0.02785, 0.2058, 0.1132, 0.1933, 0.1047, 0.2211, 0.02785, 0.2058, 0.04074, 0.1633, 0.1268, 0.1677, 0.1132, 0.1933, 0.04074, 0.1633, 0.06167, 0.1242, 0.1453, 0.1453, 0.1268, 0.1677, 0.06167, 0.1242, 0.08984, 0.08984, 0.1677, 0.1268, 0.1453, 0.1453, 0.08984, 0.08984, 0.1242, 0.06167, 0.1933, 0.1132, 0.1677, 0.1268, 0.1242, 0.06167, 0.1633, 0.04074, 0.2211, 0.1047, 0.1933, 0.1132, 0.1633, 0.04074, 0.2058, 0.02785, 0.25, 0.1019, 0.2211, 0.1047, 0.2058, 0.02785, 0.25, 0.0235, 0.2789, 0.1047, 0.25, 0.1019, 0.25, 0.0235, 0.2942, 0.02785, 0.3067, 0.1132, 0.2789, 0.1047, 0.2942, 0.02785, 0.3367, 0.04074, 0.3323, 0.1268, 0.3067, 0.1132, 0.3367, 0.04074, 0.3758, 0.06167, 0.3547, 0.1453, 0.3323, 0.1268, 0.3758, 0.06167, 0.4102, 0.08984, 0.3732, 0.1677, 0.3547, 0.1453, 0.4102, 0.08984, 0.4383, 0.1242, 0.3868, 0.1933, 0.3732, 0.1677, 0.4383, 0.1242, 0.4593, 0.1633, 0.3953, 0.2211, 0.3868, 0.1933, 0.4593, 0.1633, 0.4721, 0.2058, 0.3981, 0.25, 0.3953, 0.2211, 0.4721, 0.2058, 0.4765, 0.25, 0.3953, 0.2789, 0.3981, 0.25, 0.4765, 0.25, 0.4721, 0.2942, 0.3868, 0.3067, 0.3953, 0.2789, 0.4721, 0.2942, 0.4593, 0.3367, 0.3732, 0.3323, 0.3868, 0.3067, 0.4593, 0.3367, 0.4383, 0.3758, 0.3547, 0.3547, 0.3732, 0.3323, 0.4383, 0.3758, 0.4102, 0.4102, 0.3323, 0.3732, 0.3547, 0.3547, 0.4102, 0.4102, 0.3758, 0.4383, 0.3067, 0.3868, 0.3323, 0.3732, 0.3758, 0.4383, 0.3367, 0.4593, 0.2789, 0.3953, 0.3067, 0.3868, 0.3367, 0.4593, 0.2942, 0.4721, 0.25, 0.3981, 0.2789, 0.3953, 0.2942, 0.4721, 0.25, 0.4765, 0.233, 0.3352, 0.25, 0.3369, 0.25, 0.3981, 0.2211, 0.3953, 0.2167, 0.3303, 0.233, 0.3352, 0.2211, 0.3953, 0.1933, 0.3868, 0.2017, 0.3223, 0.2167, 0.3303, 0.1933, 0.3868, 0.1677, 0.3732, 0.1885, 0.3115, 0.2017, 0.3223, 0.1677, 0.3732, 0.1453, 0.3547, 0.1777, 0.2983, 0.1885, 0.3115, 0.1453, 0.3547, 0.1268, 0.3323, 0.1697, 0.2833, 0.1777, 0.2983, 0.1268, 0.3323, 0.1132, 0.3067, 0.1648, 0.267, 0.1697, 0.2833, 0.1132, 0.3067, 0.1047, 0.2789, 0.1631, 0.25, 0.1648, 0.267, 0.1047, 0.2789, 0.1019, 0.25, 0.1648, 0.233, 0.1631, 0.25, 0.1019, 0.25, 0.1047, 0.2211, 0.1697, 0.2167, 0.1648, 0.233, 0.1047, 0.2211, 0.1132, 0.1933, 0.1777, 0.2017, 0.1697, 0.2167, 0.1132, 0.1933, 0.1268, 0.1677, 0.1885, 0.1885, 0.1777, 0.2017, 0.1268, 0.1677, 0.1453, 0.1453, 0.2017, 0.1777, 0.1885, 0.1885, 0.1453, 0.1453, 0.1677, 0.1268, 0.2167, 0.1697, 0.2017, 0.1777, 0.1677, 0.1268, 0.1933, 0.1132, 0.233, 0.1648, 0.2167, 0.1697, 0.1933, 0.1132, 0.2211, 0.1047, 0.25, 0.1631, 0.233, 0.1648, 0.2211, 0.1047, 0.25, 0.1019, 0.267, 0.1648, 0.25, 0.1631, 0.25, 0.1019, 0.2789, 0.1047, 0.2833, 0.1697, 0.267, 0.1648, 0.2789, 0.1047, 0.3067, 0.1132, 0.2983, 0.1777, 0.2833, 0.1697, 0.3067, 0.1132, 0.3323, 0.1268, 0.3115, 0.1885, 0.2983, 0.1777, 0.3323, 0.1268, 0.3547, 0.1453, 0.3223, 0.2017, 0.3115, 0.1885, 0.3547, 0.1453, 0.3732, 0.1677, 0.3303, 0.2167, 0.3223, 0.2017, 0.3732, 0.1677, 0.3868, 0.1933, 0.3352, 0.233, 0.3303, 0.2167, 0.3868, 0.1933, 0.3953, 0.2211, 0.3369, 0.25, 0.3352, 0.233, 0.3953, 0.2211, 0.3981, 0.25, 0.3352, 0.267, 0.3369, 0.25, 0.3981, 0.25, 0.3953, 0.2789, 0.3303, 0.2833, 0.3352, 0.267, 0.3953, 0.2789, 0.3868, 0.3067, 0.3223, 0.2983, 0.3303, 0.2833, 0.3868, 0.3067, 0.3732, 0.3323, 0.3115, 0.3115, 0.3223, 0.2983, 0.3732, 0.3323, 0.3547, 0.3547, 0.2983, 0.3223, 0.3115, 0.3115, 0.3547, 0.3547, 0.3323, 0.3732, 0.2833, 0.3303, 0.2983, 0.3223, 0.3323, 0.3732, 0.3067, 0.3868, 0.267, 0.3352, 0.2833, 0.3303, 0.3067, 0.3868, 0.2789, 0.3953, 0.25, 0.3369, 0.267, 0.3352, 0.2789, 0.3953, 0.25, 0.3981, 0.2426, 0.2873, 0.25, 0.2881, 0.25, 0.3369, 0.233, 0.3352, 0.2354, 0.2852, 0.2426, 0.2873, 0.233, 0.3352, 0.2167, 0.3303, 0.2289, 0.2817, 0.2354, 0.2852, 0.2167, 0.3303, 0.2017, 0.3223, 0.2231, 0.2769, 0.2289, 0.2817, 0.2017, 0.3223, 0.1885, 0.3115, 0.2183, 0.2711, 0.2231, 0.2769, 0.1885, 0.3115, 0.1777, 0.2983, 0.2148, 0.2646, 0.2183, 0.2711, 0.1777, 0.2983, 0.1697, 0.2833, 0.2127, 0.2574, 0.2148, 0.2646, 0.1697, 0.2833, 0.1648, 0.267, 0.2119, 0.25, 0.2127, 0.2574, 0.1648, 0.267, 0.1631, 0.25, 0.2127, 0.2426, 0.2119, 0.25, 0.1631, 0.25, 0.1648, 0.233, 0.2148, 0.2354, 0.2127, 0.2426, 0.1648, 0.233, 0.1697, 0.2167, 0.2183, 0.2289, 0.2148, 0.2354, 0.1697, 0.2167, 0.1777, 0.2017, 0.2231, 0.2231, 0.2183, 0.2289, 0.1777, 0.2017, 0.1885, 0.1885, 0.2289, 0.2183, 0.2231, 0.2231, 0.1885, 0.1885, 0.2017, 0.1777, 0.2354, 0.2148, 0.2289, 0.2183, 0.2017, 0.1777, 0.2167, 0.1697, 0.2426, 0.2127, 0.2354, 0.2148, 0.2167, 0.1697, 0.233, 0.1648, 0.25, 0.2119, 0.2426, 0.2127, 0.233, 0.1648, 0.25, 0.1631, 0.2574, 0.2127, 0.25, 0.2119, 0.25, 0.1631, 0.267, 0.1648, 0.2646, 0.2148, 0.2574, 0.2127, 0.267, 0.1648, 0.2833, 0.1697, 0.2711, 0.2183, 0.2646, 0.2148, 0.2833, 0.1697, 0.2983, 0.1777, 0.2769, 0.2231, 0.2711, 0.2183, 0.2983, 0.1777, 0.3115, 0.1885, 0.2817, 0.2289, 0.2769, 0.2231, 0.3115, 0.1885, 0.3223, 0.2017, 0.2852, 0.2354, 0.2817, 0.2289, 0.3223, 0.2017, 0.3303, 0.2167, 0.2873, 0.2426, 0.2852, 0.2354, 0.3303, 0.2167, 0.3352, 0.233, 0.2881, 0.25, 0.2873, 0.2426, 0.3352, 0.233, 0.3369, 0.25, 0.2873, 0.2574, 0.2881, 0.25, 0.3369, 0.25, 0.3352, 0.267, 0.2852, 0.2646, 0.2873, 0.2574, 0.3352, 0.267, 0.3303, 0.2833, 0.2817, 0.2711, 0.2852, 0.2646, 0.3303, 0.2833, 0.3223, 0.2983, 0.2769, 0.2769, 0.2817, 0.2711, 0.3223, 0.2983, 0.3115, 0.3115, 0.2711, 0.2817, 0.2769, 0.2769, 0.3115, 0.3115, 0.2983, 0.3223, 0.2646, 0.2852, 0.2711, 0.2817, 0.2983, 0.3223, 0.2833, 0.3303, 0.2574, 0.2873, 0.2646, 0.2852, 0.2833, 0.3303, 0.267, 0.3352, 0.25, 0.2881, 0.2574, 0.2873, 0.267, 0.3352, 0.25, 0.3369, 0.1167, 0.05045, 0.1167, 0.05045, 0.1582, 0.02827, 0.1582, 0.02827, 0.25, 0.49, 0.25, 0.49, 0.2032, 0.4854, 0.2032, 0.4854, 0.2968, 0.4854, 0.2968, 0.4854, 0.25, 0.49, 0.25, 0.49, 0.01461, 0.2032, 0.01461, 0.2032, 0.02827, 0.1582, 0.02827, 0.1582, 0.3418, 0.02827, 0.3418, 0.02827, 0.3833, 0.05045, 0.3833, 0.05045, 0.4496, 0.3833, 0.4496, 0.3833, 0.4197, 0.4197, 0.4197, 0.4197, 0.05045, 0.3833, 0.05045, 0.3833, 0.02827, 0.3418, 0.02827, 0.3418, 0.1582, 0.02827, 0.1582, 0.02827, 0.2032, 0.01461, 0.2032, 0.01461, 0.4854, 0.2032, 0.4854, 0.2032, 0.49, 0.25, 0.49, 0.25, 0.2032, 0.4854, 0.2032, 0.4854, 0.1582, 0.4717, 0.1582, 0.4717, 0.02827, 0.1582, 0.02827, 0.1582, 0.05045, 0.1167, 0.05045, 0.1167, 0.3833, 0.05045, 0.3833, 0.05045, 0.4197, 0.08029, 0.4197, 0.08029, 0.4197, 0.4197, 0.4197, 0.4197, 0.3833, 0.4496, 0.3833, 0.4496, 0.02827, 0.3418, 0.02827, 0.3418, 0.01461, 0.2968, 0.01461, 0.2968, 0.2032, 0.01461, 0.2032, 0.01461, 0.25, 0.01, 0.25, 0.01, 0.49, 0.25, 0.49, 0.25, 0.4854, 0.2968, 0.4854, 0.2968, 0.1582, 0.4717, 0.1582, 0.4717, 0.1167, 0.4496, 0.1167, 0.4496, 0.05045, 0.1167, 0.05045, 0.1167, 0.08029, 0.08029, 0.08029, 0.08029, 0.4197, 0.08029, 0.4197, 0.08029, 0.4496, 0.1167, 0.4496, 0.1167, 0.3833, 0.4496, 0.3833, 0.4496, 0.3418, 0.4717, 0.3418, 0.4717, 0.01461, 0.2968, 0.01461, 0.2968, 0.01, 0.25, 0.01, 0.25, 0.25, 0.01, 0.25, 0.01, 0.2968, 0.01461, 0.2968, 0.01461, 0.4854, 0.2968, 0.4854, 0.2968, 0.4717, 0.3418, 0.4717, 0.3418, 0.1167, 0.4496, 0.1167, 0.4496, 0.08029, 0.4197, 0.08029, 0.4197, 0.08029, 0.08029, 0.08029, 0.08029, 0.1167, 0.05045, 0.1167, 0.05045, 0.4496, 0.1167, 0.4496, 0.1167, 0.4717, 0.1582, 0.4717, 0.1582, 0.3418, 0.4717, 0.3418, 0.4717, 0.2968, 0.4854, 0.2968, 0.4854, 0.01, 0.25, 0.01, 0.25, 0.01461, 0.2032, 0.01461, 0.2032, 0.2968, 0.01461, 0.2968, 0.01461, 0.3418, 0.02827, 0.3418, 0.02827, 0.4717, 0.3418, 0.4717, 0.3418, 0.4496, 0.3833, 0.4496, 0.3833, 0.2968, 0.4854, 0.25, 0.49, 0.2032, 0.4854, 0.1582, 0.4717, 0.1167, 0.4496, 0.08029, 0.4197, 0.05045, 0.3833, 0.02827, 0.3418, 0.01461, 0.2968, 0.01, 0.25, 0.01461, 0.2032, 0.02827, 0.1582, 0.05045, 0.1167, 0.08029, 0.08029, 0.1167, 0.05045, 0.1582, 0.02827, 0.2032, 0.01461, 0.25, 0.01, 0.2968, 0.01461, 0.3418, 0.02827, 0.3833, 0.05045, 0.4197, 0.08029, 0.4496, 0.1167, 0.4717, 0.1582, 0.4854, 0.2032, 0.49, 0.25, 0.4854, 0.2968, 0.4717, 0.3418, 0.4496, 0.3833, 0.4197, 0.4197, 0.3833, 0.4496, 0.3418, 0.4717, 0.25, 0.0235, 0.25, 0.0235, 0.2942, 0.02785, 0.2942, 0.02785, 0.4717, 0.1582, 0.4717, 0.1582, 0.4854, 0.2032, 0.4854, 0.2032, 0.08029, 0.4197, 0.08029, 0.4197, 0.05045, 0.3833, 0.05045, 0.3833, 0.2058, 0.4721, 0.2032, 0.4854, 0.25, 0.49, 0.25, 0.4765, 0.1633, 0.4593, 0.1582, 0.4717, 0.2032, 0.4854, 0.2058, 0.4721, 0.1242, 0.4383, 0.1167, 0.4496, 0.1582, 0.4717, 0.1633, 0.4593, 0.08984, 0.4102, 0.08029, 0.4197, 0.1167, 0.4496, 0.1242, 0.4383, 0.06167, 0.3758, 0.05045, 0.3833, 0.08029, 0.4197, 0.08984, 0.4102, 0.04074, 0.3367, 0.02827, 0.3418, 0.05045, 0.3833, 0.06167, 0.3758, 0.02785, 0.2942, 0.01461, 0.2968, 0.02827, 0.3418, 0.04074, 0.3367, 0.0235, 0.25, 0.01, 0.25, 0.01461, 0.2968, 0.02785, 0.2942, 0.02785, 0.2058, 0.01461, 0.2032, 0.01, 0.25, 0.0235, 0.25, 0.04074, 0.1633, 0.02827, 0.1582, 0.01461, 0.2032, 0.02785, 0.2058, 0.06167, 0.1242, 0.05045, 0.1167, 0.02827, 0.1582, 0.04074, 0.1633, 0.08984, 0.08984, 0.08029, 0.08029, 0.05045, 0.1167, 0.06167, 0.1242, 0.1242, 0.06167, 0.1167, 0.05045, 0.08029, 0.08029, 0.08984, 0.08984, 0.1633, 0.04074, 0.1582, 0.02827, 0.1167, 0.05045, 0.1242, 0.06167, 0.2058, 0.02785, 0.2032, 0.01461, 0.1582, 0.02827, 0.1633, 0.04074, 0.25, 0.0235, 0.25, 0.01, 0.2032, 0.01461, 0.2058, 0.02785, 0.2942, 0.02785, 0.2968, 0.01461, 0.25, 0.01, 0.25, 0.0235, 0.3367, 0.04074, 0.3418, 0.02827, 0.2968, 0.01461, 0.2942, 0.02785, 0.3758, 0.06167, 0.3833, 0.05045, 0.3418, 0.02827, 0.3367, 0.04074, 0.4102, 0.08984, 0.4197, 0.08029, 0.3833, 0.05045, 0.3758, 0.06167, 0.4383, 0.1242, 0.4496, 0.1167, 0.4197, 0.08029, 0.4102, 0.08984, 0.4593, 0.1633, 0.4717, 0.1582, 0.4496, 0.1167, 0.4383, 0.1242, 0.4721, 0.2058, 0.4854, 0.2032, 0.4717, 0.1582, 0.4593, 0.1633, 0.4765, 0.25, 0.49, 0.25, 0.4854, 0.2032, 0.4721, 0.2058, 0.4721, 0.2942, 0.4854, 0.2968, 0.49, 0.25, 0.4765, 0.25, 0.4593, 0.3367, 0.4717, 0.3418, 0.4854, 0.2968, 0.4721, 0.2942, 0.4383, 0.3758, 0.4496, 0.3833, 0.4717, 0.3418, 0.4593, 0.3367, 0.4102, 0.4102, 0.4197, 0.4197, 0.4496, 0.3833, 0.4383, 0.3758, 0.3758, 0.4383, 0.3833, 0.4496, 0.4197, 0.4197, 0.4102, 0.4102, 0.3367, 0.4593, 0.3418, 0.4717, 0.3833, 0.4496, 0.3758, 0.4383, 0.2942, 0.4721, 0.2968, 0.4854, 0.3418, 0.4717, 0.3367, 0.4593, 0.25, 0.4765, 0.25, 0.49, 0.2968, 0.4854, 0.2942, 0.4721, 0.2574, 0.2873, 0.2646, 0.2852, 0.2711, 0.2817, 0.2769, 0.2769, 0.2817, 0.2711, 0.2852, 0.2646, 0.2873, 0.2574, 0.2881, 0.25, 0.2873, 0.2426, 0.2852, 0.2354, 0.2817, 0.2289, 0.2769, 0.2231, 0.2711, 0.2183, 0.2646, 0.2148, 0.2574, 0.2127, 0.25, 0.2119, 0.2426, 0.2127, 0.2354, 0.2148, 0.2289, 0.2183, 0.2231, 0.2231, 0.2183, 0.2289, 0.2148, 0.2354, 0.2127, 0.2426, 0.2119, 0.25, 0.2127, 0.2574, 0.2148, 0.2646, 0.2183, 0.2711, 0.2231, 0.2769, 0.2289, 0.2817, 0.2354, 0.2852, 0.2426, 0.2873, 0.25, 0.2881, 0.1242, 0.4383, 0.1242, 0.4383, 0.08984, 0.4102, 0.08984, 0.4102, 0.3367, 0.4593, 0.3367, 0.4593, 0.2942, 0.4721, 0.2942, 0.4721, 0.2942, 0.02785, 0.2942, 0.02785, 0.3367, 0.04074, 0.3367, 0.04074, 0.08984, 0.4102, 0.08984, 0.4102, 0.06167, 0.3758, 0.06167, 0.3758, 0.2942, 0.4721, 0.2942, 0.4721, 0.25, 0.4765, 0.25, 0.4765, 0.3367, 0.04074, 0.3367, 0.04074, 0.3758, 0.06167, 0.3758, 0.06167, 0.06167, 0.3758, 0.06167, 0.3758, 0.04074, 0.3367, 0.04074, 0.3367, 0.3758, 0.06167, 0.3758, 0.06167, 0.4102, 0.08984, 0.4102, 0.08984, 0.04074, 0.3367, 0.04074, 0.3367, 0.02785, 0.2942, 0.02785, 0.2942, 0.4102, 0.08984, 0.4102, 0.08984, 0.4383, 0.1242, 0.4383, 0.1242, 0.02785, 0.2942, 0.02785, 0.2942, 0.0235, 0.25, 0.0235, 0.25, 0.4383, 0.1242, 0.4383, 0.1242, 0.4593, 0.1633, 0.4593, 0.1633, 0.0235, 0.25, 0.0235, 0.25, 0.02785, 0.2058, 0.02785, 0.2058, 0.4593, 0.1633, 0.4593, 0.1633, 0.4721, 0.2058, 0.4721, 0.2058, 0.02785, 0.2058, 0.02785, 0.2058, 0.04074, 0.1633, 0.04074, 0.1633, 0.4721, 0.2058, 0.4721, 0.2058, 0.4765, 0.25, 0.4765, 0.25, 0.04074, 0.1633, 0.04074, 0.1633, 0.06167, 0.1242, 0.06167, 0.1242, 0.4765, 0.25, 0.4765, 0.25, 0.4721, 0.2942, 0.4721, 0.2942, 0.06167, 0.1242, 0.06167, 0.1242, 0.08984, 0.08984, 0.08984, 0.08984, 0.4721, 0.2942, 0.4721, 0.2942, 0.4593, 0.3367, 0.4593, 0.3367, 0.08984, 0.08984, 0.08984, 0.08984, 0.1242, 0.06167, 0.1242, 0.06167, 0.4593, 0.3367, 0.4593, 0.3367, 0.4383, 0.3758, 0.4383, 0.3758, 0.1242, 0.06167, 0.1242, 0.06167, 0.1633, 0.04074, 0.1633, 0.04074, 0.25, 0.4765, 0.25, 0.4765, 0.2058, 0.4721, 0.2058, 0.4721, 0.4383, 0.3758, 0.4383, 0.3758, 0.4102, 0.4102, 0.4102, 0.4102, 0.1633, 0.04074, 0.1633, 0.04074, 0.2058, 0.02785, 0.2058, 0.02785, 0.2058, 0.4721, 0.2058, 0.4721, 0.1633, 0.4593, 0.1633, 0.4593, 0.4102, 0.4102, 0.4102, 0.4102, 0.3758, 0.4383, 0.3758, 0.4383, 0.2058, 0.02785, 0.2058, 0.02785, 0.25, 0.0235, 0.25, 0.0235, 0.1633, 0.4593, 0.1633, 0.4593, 0.1242, 0.4383, 0.1242, 0.4383, 0.3758, 0.4383, 0.3758, 0.4383, 0.3367, 0.4593, 0.3367, 0.4593, 0.2211, 0.3953, 0.2058, 0.4721, 0.25, 0.4765, 0.25, 0.3981, 0.1933, 0.3868, 0.1633, 0.4593, 0.2058, 0.4721, 0.2211, 0.3953, 0.1677, 0.3732, 0.1242, 0.4383, 0.1633, 0.4593, 0.1933, 0.3868, 0.1453, 0.3547, 0.08984, 0.4102, 0.1242, 0.4383, 0.1677, 0.3732, 0.1268, 0.3323, 0.06167, 0.3758, 0.08984, 0.4102, 0.1453, 0.3547, 0.1132, 0.3067, 0.04074, 0.3367, 0.06167, 0.3758, 0.1268, 0.3323, 0.1047, 0.2789, 0.02785, 0.2942, 0.04074, 0.3367, 0.1132, 0.3067, 0.1019, 0.25, 0.0235, 0.25, 0.02785, 0.2942, 0.1047, 0.2789, 0.1047, 0.2211, 0.02785, 0.2058, 0.0235, 0.25, 0.1019, 0.25, 0.1132, 0.1933, 0.04074, 0.1633, 0.02785, 0.2058, 0.1047, 0.2211, 0.1268, 0.1677, 0.06167, 0.1242, 0.04074, 0.1633, 0.1132, 0.1933, 0.1453, 0.1453, 0.08984, 0.08984, 0.06167, 0.1242, 0.1268, 0.1677, 0.1677, 0.1268, 0.1242, 0.06167, 0.08984, 0.08984, 0.1453, 0.1453, 0.1933, 0.1132, 0.1633, 0.04074, 0.1242, 0.06167, 0.1677, 0.1268, 0.2211, 0.1047, 0.2058, 0.02785, 0.1633, 0.04074, 0.1933, 0.1132, 0.25, 0.1019, 0.25, 0.0235, 0.2058, 0.02785, 0.2211, 0.1047, 0.2789, 0.1047, 0.2942, 0.02785, 0.25, 0.0235, 0.25, 0.1019, 0.3067, 0.1132, 0.3367, 0.04074, 0.2942, 0.02785, 0.2789, 0.1047, 0.3323, 0.1268, 0.3758, 0.06167, 0.3367, 0.04074, 0.3067, 0.1132, 0.3547, 0.1453, 0.4102, 0.08984, 0.3758, 0.06167, 0.3323, 0.1268, 0.3732, 0.1677, 0.4383, 0.1242, 0.4102, 0.08984, 0.3547, 0.1453, 0.3868, 0.1933, 0.4593, 0.1633, 0.4383, 0.1242, 0.3732, 0.1677, 0.3953, 0.2211, 0.4721, 0.2058, 0.4593, 0.1633, 0.3868, 0.1933, 0.3981, 0.25, 0.4765, 0.25, 0.4721, 0.2058, 0.3953, 0.2211, 0.3953, 0.2789, 0.4721, 0.2942, 0.4765, 0.25, 0.3981, 0.25, 0.3868, 0.3067, 0.4593, 0.3367, 0.4721, 0.2942, 0.3953, 0.2789, 0.3732, 0.3323, 0.4383, 0.3758, 0.4593, 0.3367, 0.3868, 0.3067, 0.3547, 0.3547, 0.4102, 0.4102, 0.4383, 0.3758, 0.3732, 0.3323, 0.3323, 0.3732, 0.3758, 0.4383, 0.4102, 0.4102, 0.3547, 0.3547, 0.3067, 0.3868, 0.3367, 0.4593, 0.3758, 0.4383, 0.3323, 0.3732, 0.2789, 0.3953, 0.2942, 0.4721, 0.3367, 0.4593, 0.3067, 0.3868, 0.25, 0.3981, 0.25, 0.4765, 0.2942, 0.4721, 0.2789, 0.3953, 0.233, 0.3352, 0.2211, 0.3953, 0.25, 0.3981, 0.25, 0.3369, 0.2167, 0.3303, 0.1933, 0.3868, 0.2211, 0.3953, 0.233, 0.3352, 0.2017, 0.3223, 0.1677, 0.3732, 0.1933, 0.3868, 0.2167, 0.3303, 0.1885, 0.3115, 0.1453, 0.3547, 0.1677, 0.3732, 0.2017, 0.3223, 0.1777, 0.2983, 0.1268, 0.3323, 0.1453, 0.3547, 0.1885, 0.3115, 0.1697, 0.2833, 0.1132, 0.3067, 0.1268, 0.3323, 0.1777, 0.2983, 0.1648, 0.267, 0.1047, 0.2789, 0.1132, 0.3067, 0.1697, 0.2833, 0.1631, 0.25, 0.1019, 0.25, 0.1047, 0.2789, 0.1648, 0.267, 0.1648, 0.233, 0.1047, 0.2211, 0.1019, 0.25, 0.1631, 0.25, 0.1697, 0.2167, 0.1132, 0.1933, 0.1047, 0.2211, 0.1648, 0.233, 0.1777, 0.2017, 0.1268, 0.1677, 0.1132, 0.1933, 0.1697, 0.2167, 0.1885, 0.1885, 0.1453, 0.1453, 0.1268, 0.1677, 0.1777, 0.2017, 0.2017, 0.1777, 0.1677, 0.1268, 0.1453, 0.1453, 0.1885, 0.1885, 0.2167, 0.1697, 0.1933, 0.1132, 0.1677, 0.1268, 0.2017, 0.1777, 0.233, 0.1648, 0.2211, 0.1047, 0.1933, 0.1132, 0.2167, 0.1697, 0.25, 0.1631, 0.25, 0.1019, 0.2211, 0.1047, 0.233, 0.1648, 0.267, 0.1648, 0.2789, 0.1047, 0.25, 0.1019, 0.25, 0.1631, 0.2833, 0.1697, 0.3067, 0.1132, 0.2789, 0.1047, 0.267, 0.1648, 0.2983, 0.1777, 0.3323, 0.1268, 0.3067, 0.1132, 0.2833, 0.1697, 0.3115, 0.1885, 0.3547, 0.1453, 0.3323, 0.1268, 0.2983, 0.1777, 0.3223, 0.2017, 0.3732, 0.1677, 0.3547, 0.1453, 0.3115, 0.1885, 0.3303, 0.2167, 0.3868, 0.1933, 0.3732, 0.1677, 0.3223, 0.2017, 0.3352, 0.233, 0.3953, 0.2211, 0.3868, 0.1933, 0.3303, 0.2167, 0.3369, 0.25, 0.3981, 0.25, 0.3953, 0.2211, 0.3352, 0.233, 0.3352, 0.267, 0.3953, 0.2789, 0.3981, 0.25, 0.3369, 0.25, 0.3303, 0.2833, 0.3868, 0.3067, 0.3953, 0.2789, 0.3352, 0.267, 0.3223, 0.2983, 0.3732, 0.3323, 0.3868, 0.3067, 0.3303, 0.2833, 0.3115, 0.3115, 0.3547, 0.3547, 0.3732, 0.3323, 0.3223, 0.2983, 0.2983, 0.3223, 0.3323, 0.3732, 0.3547, 0.3547, 0.3115, 0.3115, 0.2833, 0.3303, 0.3067, 0.3868, 0.3323, 0.3732, 0.2983, 0.3223, 0.267, 0.3352, 0.2789, 0.3953, 0.3067, 0.3868, 0.2833, 0.3303, 0.25, 0.3369, 0.25, 0.3981, 0.2789, 0.3953, 0.267, 0.3352, 0.2426, 0.2873, 0.233, 0.3352, 0.25, 0.3369, 0.25, 0.2881, 0.2354, 0.2852, 0.2167, 0.3303, 0.233, 0.3352, 0.2426, 0.2873, 0.2289, 0.2817, 0.2017, 0.3223, 0.2167, 0.3303, 0.2354, 0.2852, 0.2231, 0.2769, 0.1885, 0.3115, 0.2017, 0.3223, 0.2289, 0.2817, 0.2183, 0.2711, 0.1777, 0.2983, 0.1885, 0.3115, 0.2231, 0.2769, 0.2148, 0.2646, 0.1697, 0.2833, 0.1777, 0.2983, 0.2183, 0.2711, 0.2127, 0.2574, 0.1648, 0.267, 0.1697, 0.2833, 0.2148, 0.2646, 0.2119, 0.25, 0.1631, 0.25, 0.1648, 0.267, 0.2127, 0.2574, 0.2127, 0.2426, 0.1648, 0.233, 0.1631, 0.25, 0.2119, 0.25, 0.2148, 0.2354, 0.1697, 0.2167, 0.1648, 0.233, 0.2127, 0.2426, 0.2183, 0.2289, 0.1777, 0.2017, 0.1697, 0.2167, 0.2148, 0.2354, 0.2231, 0.2231, 0.1885, 0.1885, 0.1777, 0.2017, 0.2183, 0.2289, 0.2289, 0.2183, 0.2017, 0.1777, 0.1885, 0.1885, 0.2231, 0.2231, 0.2354, 0.2148, 0.2167, 0.1697, 0.2017, 0.1777, 0.2289, 0.2183, 0.2426, 0.2127, 0.233, 0.1648, 0.2167, 0.1697, 0.2354, 0.2148, 0.25, 0.2119, 0.25, 0.1631, 0.233, 0.1648, 0.2426, 0.2127, 0.2574, 0.2127, 0.267, 0.1648, 0.25, 0.1631, 0.25, 0.2119, 0.2646, 0.2148, 0.2833, 0.1697, 0.267, 0.1648, 0.2574, 0.2127, 0.2711, 0.2183, 0.2983, 0.1777, 0.2833, 0.1697, 0.2646, 0.2148, 0.2769, 0.2231, 0.3115, 0.1885, 0.2983, 0.1777, 0.2711, 0.2183, 0.2817, 0.2289, 0.3223, 0.2017, 0.3115, 0.1885, 0.2769, 0.2231, 0.2852, 0.2354, 0.3303, 0.2167, 0.3223, 0.2017, 0.2817, 0.2289, 0.2873, 0.2426, 0.3352, 0.233, 0.3303, 0.2167, 0.2852, 0.2354, 0.2881, 0.25, 0.3369, 0.25, 0.3352, 0.233, 0.2873, 0.2426, 0.2873, 0.2574, 0.3352, 0.267, 0.3369, 0.25, 0.2881, 0.25, 0.2852, 0.2646, 0.3303, 0.2833, 0.3352, 0.267, 0.2873, 0.2574, 0.2817, 0.2711, 0.3223, 0.2983, 0.3303, 0.2833, 0.2852, 0.2646, 0.2769, 0.2769, 0.3115, 0.3115, 0.3223, 0.2983, 0.2817, 0.2711, 0.2711, 0.2817, 0.2983, 0.3223, 0.3115, 0.3115, 0.2769, 0.2769, 0.2646, 0.2852, 0.2833, 0.3303, 0.2983, 0.3223, 0.2711, 0.2817, 0.2574, 0.2873, 0.267, 0.3352, 0.2833, 0.3303, 0.2646, 0.2852, 0.25, 0.2881, 0.25, 0.3369, 0.267, 0.3352, 0.2574, 0.2873, 0.0, 0.0, 0.0, 0.0, 0.0, 0.0, 0.0, 0.0, 0.0, 0.0, 0.0, 0.0, 0.0, 0.0, 0.0, 0.0, 0.25, 0.2119, 0.2574, 0.2127, 0.2574, 0.2127, 0.25, 0.2119, 0.25, 0.2119, 0.2574, 0.2127, 0.2574, 0.2127, 0.25, 0.2119, 0.25, 0.2881, 0.2426, 0.2873, 0.2426, 0.2873, 0.25, 0.2881, 0.25, 0.2881, 0.2426, 0.2873, 0.25, 0.2119, 0.2574, 0.2127, 0.0, 0.0, 0.0, 0.0, 0.0, 0.0, 0.0, 0.0, 0.0, 0.0, 0.0, 0.0, 0.0, 0.0, 0.0, 0.0, 0.0, 0.0, 0.0, 0.0, 0.0, 0.0, 0.0, 0.0, 0.25, 0.2881, 0.2426, 0.2873, 0.2426, 0.2873, 0.25, 0.2881, 0.0, 0.0, 0.0, 0.0, 0.0, 0.0, 0.0, 0.0])
me_cylinder.materials.append(mat_material_001)
me_cylinder.use_remesh_fix_poles = True
me_cylinder.use_remesh_preserve_attributes = False
me_cylinder.use_mirror_vertex_groups = False
me_cylinder.update()

# ---- objects
ob_cylinder = bpy.data.objects.new('Cylinder', me_cylinder)

# ---- transforms, parenting, visibility, modifiers, constraints
ob_cylinder.location = (0.0, 0.0, 0.0)
ob_cylinder.lineart.crease_threshold = 0.0

# ---- collection membership
col_collection.objects.link(ob_cylinder)

# ---- scene / render settings (as saved in the file)
scene.frame_start = 1; scene.frame_end = 250; scene.frame_set(1)
scene.render.engine = 'BLENDER_EEVEE_NEXT'
scene.cycles.use_denoising = False
scene.cycles.samples = 128
scene.cycles.sampling_pattern = 'TABULATED_SOBOL'
scene.cycles.use_adaptive_sampling = False
scene.cycles.use_light_tree = False
scene.view_settings.view_transform = 'Filmic'
bpy.context.view_layer.update()

# ---- added for rendering (the .blend has no active camera and no usable light): camera, sun
cam_auto = bpy.data.cameras.new('AutoCamera')
cam_auto.lens = 50.0
cam_auto.sensor_width = 36.0
cam_auto.clip_end = 1000.0
ob_auto_camera = bpy.data.objects.new('AutoCamera', cam_auto)
scene.collection.objects.link(ob_auto_camera)
ob_auto_camera.location = (2.62202, -3.14642, 2.11494)
ob_auto_camera.rotation_euler = (1.09748, -7.21219e-08, 0.694738)
scene.camera = ob_auto_camera
light_auto_sun = bpy.data.lights.new('AutoSun', 'SUN')
light_auto_sun.energy = 3.0
light_auto_sun.angle = 0.0523599
ob_auto_sun = bpy.data.objects.new('AutoSun', light_auto_sun)
scene.collection.objects.link(ob_auto_sun)
ob_auto_sun.rotation_euler = (0.872665, 0.174533, 0.523599)
bpy.context.view_layer.update()
